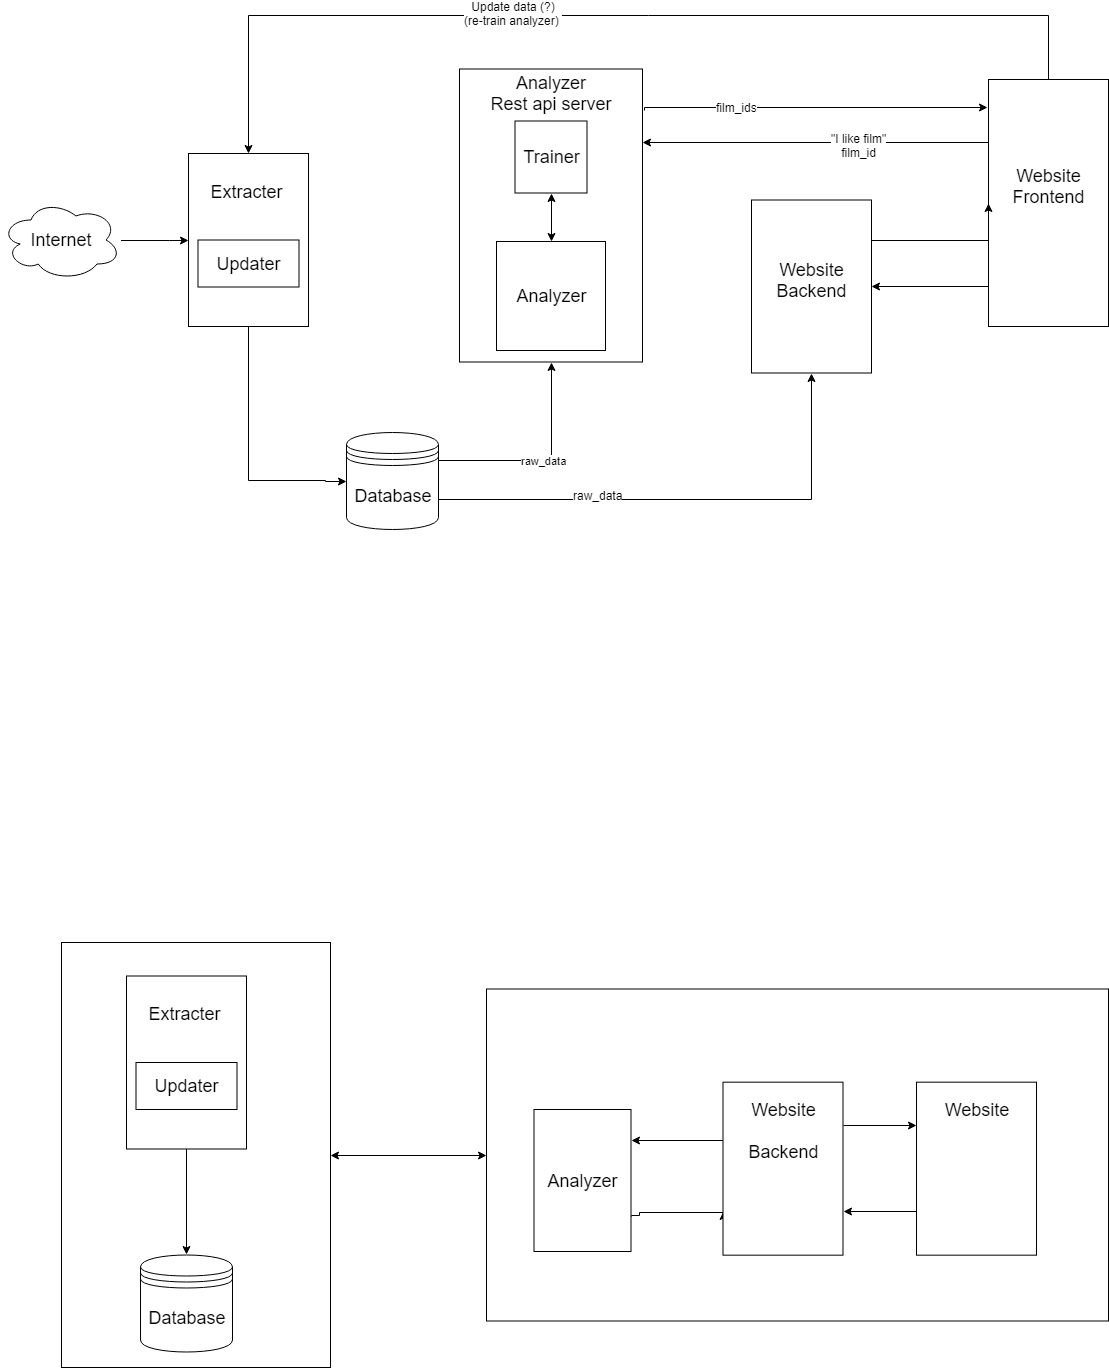

The diagram above was exported from draw.io. Its source (the exported page's mxGraphModel, read from the mxfile embedded in the PNG):
<mxGraphModel dx="1062" dy="675" grid="0" gridSize="10" guides="1" tooltips="1" connect="1" arrows="1" fold="1" page="1" pageScale="1" pageWidth="850" pageHeight="1100" background="#ffffff" math="0" shadow="0">
  <root>
    <mxCell id="0" />
    <mxCell id="1" parent="0" />
    <mxCell id="2Gl2DXEji6TOT4LhaECQ-3" value="" style="edgeStyle=orthogonalEdgeStyle;rounded=0;html=1;jettySize=auto;orthogonalLoop=1;entryX=0;entryY=0.5;entryDx=0;entryDy=0;" parent="1" source="2Gl2DXEji6TOT4LhaECQ-1" target="2Gl2DXEji6TOT4LhaECQ-5" edge="1">
      <mxGeometry relative="1" as="geometry">
        <mxPoint x="200" y="471" as="targetPoint" />
        <Array as="points">
          <mxPoint x="186" y="488" />
          <mxPoint x="186" y="488" />
        </Array>
      </mxGeometry>
    </mxCell>
    <mxCell id="2Gl2DXEji6TOT4LhaECQ-1" value="&lt;font style=&quot;font-size: 18px&quot;&gt;Internet&lt;/font&gt;" style="ellipse;shape=cloud;whiteSpace=wrap;html=1;" parent="1" vertex="1">
      <mxGeometry x="17.5" y="447.5" width="120" height="80" as="geometry" />
    </mxCell>
    <mxCell id="2Gl2DXEji6TOT4LhaECQ-9" value="" style="edgeStyle=orthogonalEdgeStyle;rounded=0;html=1;jettySize=auto;orthogonalLoop=1;entryX=0;entryY=0.5;entryDx=0;entryDy=0;" parent="1" source="2Gl2DXEji6TOT4LhaECQ-5" target="2Gl2DXEji6TOT4LhaECQ-7" edge="1">
      <mxGeometry relative="1" as="geometry">
        <mxPoint x="265" y="637.5" as="targetPoint" />
        <Array as="points">
          <mxPoint x="265" y="728" />
          <mxPoint x="342" y="728" />
          <mxPoint x="342" y="729" />
        </Array>
      </mxGeometry>
    </mxCell>
    <mxCell id="2Gl2DXEji6TOT4LhaECQ-5" value="&lt;font style=&quot;font-size: 18px&quot;&gt;Extracter&amp;nbsp;&lt;br&gt;&lt;br&gt;&lt;br&gt;&lt;br&gt;&lt;br&gt;&lt;/font&gt;&lt;br&gt;" style="rounded=0;whiteSpace=wrap;html=1;" parent="1" vertex="1">
      <mxGeometry x="205" y="401" width="120" height="173" as="geometry" />
    </mxCell>
    <mxCell id="2Gl2DXEji6TOT4LhaECQ-6" value="&lt;font style=&quot;font-size: 18px&quot;&gt;Updater&lt;/font&gt;" style="rounded=0;whiteSpace=wrap;html=1;" parent="1" vertex="1">
      <mxGeometry x="214.5" y="487.5" width="101" height="47" as="geometry" />
    </mxCell>
    <mxCell id="2Gl2DXEji6TOT4LhaECQ-12" value="raw_data" style="edgeStyle=orthogonalEdgeStyle;rounded=0;html=1;exitX=1;exitY=0.3;exitDx=0;exitDy=0;jettySize=auto;orthogonalLoop=1;entryX=0.5;entryY=1;entryDx=0;entryDy=0;" parent="1" source="2Gl2DXEji6TOT4LhaECQ-7" target="izWKnZ5vyklmRj8OZc3u-1" edge="1">
      <mxGeometry relative="1" as="geometry">
        <Array as="points">
          <mxPoint x="455" y="708" />
          <mxPoint x="568" y="708" />
        </Array>
        <mxPoint x="592" y="637" as="targetPoint" />
      </mxGeometry>
    </mxCell>
    <mxCell id="2Gl2DXEji6TOT4LhaECQ-16" style="edgeStyle=orthogonalEdgeStyle;rounded=0;html=1;jettySize=auto;orthogonalLoop=1;exitX=1;exitY=0.7;exitDx=0;exitDy=0;entryX=0.5;entryY=1;entryDx=0;entryDy=0;" parent="1" source="2Gl2DXEji6TOT4LhaECQ-7" target="2Gl2DXEji6TOT4LhaECQ-13" edge="1">
      <mxGeometry relative="1" as="geometry">
        <mxPoint x="480" y="787" as="sourcePoint" />
        <Array as="points">
          <mxPoint x="455" y="747" />
          <mxPoint x="828" y="747" />
        </Array>
        <mxPoint x="828" y="643" as="targetPoint" />
      </mxGeometry>
    </mxCell>
    <mxCell id="2Gl2DXEji6TOT4LhaECQ-24" value="raw_data" style="text;html=1;resizable=0;points=[];align=center;verticalAlign=middle;labelBackgroundColor=#ffffff;" parent="2Gl2DXEji6TOT4LhaECQ-16" vertex="1" connectable="0">
      <mxGeometry x="-0.3588" y="5" relative="1" as="geometry">
        <mxPoint as="offset" />
      </mxGeometry>
    </mxCell>
    <mxCell id="2Gl2DXEji6TOT4LhaECQ-7" value="&lt;font style=&quot;font-size: 18px&quot;&gt;Database&lt;/font&gt;" style="shape=datastore;whiteSpace=wrap;html=1;" parent="1" vertex="1">
      <mxGeometry x="363" y="680" width="92" height="97" as="geometry" />
    </mxCell>
    <mxCell id="2Gl2DXEji6TOT4LhaECQ-15" style="edgeStyle=orthogonalEdgeStyle;rounded=0;html=1;jettySize=auto;orthogonalLoop=1;exitX=1.009;exitY=0.14;exitDx=0;exitDy=0;exitPerimeter=0;entryX=-0.007;entryY=0.113;entryDx=0;entryDy=0;entryPerimeter=0;" parent="1" source="izWKnZ5vyklmRj8OZc3u-1" edge="1" target="2Gl2DXEji6TOT4LhaECQ-14">
      <mxGeometry relative="1" as="geometry">
        <mxPoint x="917" y="355" as="targetPoint" />
        <Array as="points">
          <mxPoint x="661" y="355" />
        </Array>
        <mxPoint x="675" y="355" as="sourcePoint" />
      </mxGeometry>
    </mxCell>
    <mxCell id="2Gl2DXEji6TOT4LhaECQ-22" value="film_ids" style="text;html=1;resizable=0;points=[];align=center;verticalAlign=middle;labelBackgroundColor=#ffffff;" parent="2Gl2DXEji6TOT4LhaECQ-15" vertex="1" connectable="0">
      <mxGeometry x="-0.6378" y="5" relative="1" as="geometry">
        <mxPoint x="32" y="4.5" as="offset" />
      </mxGeometry>
    </mxCell>
    <mxCell id="2Gl2DXEji6TOT4LhaECQ-17" style="edgeStyle=orthogonalEdgeStyle;rounded=0;html=1;jettySize=auto;orthogonalLoop=1;entryX=1;entryY=0.25;entryDx=0;entryDy=0;exitX=0;exitY=0.25;exitDx=0;exitDy=0;" parent="1" source="2Gl2DXEji6TOT4LhaECQ-14" target="izWKnZ5vyklmRj8OZc3u-1" edge="1">
      <mxGeometry relative="1" as="geometry">
        <mxPoint x="948" y="444" as="sourcePoint" />
        <mxPoint x="691" y="408" as="targetPoint" />
        <Array as="points">
          <mxPoint x="1005" y="390" />
        </Array>
      </mxGeometry>
    </mxCell>
    <mxCell id="2Gl2DXEji6TOT4LhaECQ-30" value="&quot;I like film&quot;&lt;br&gt;film_id&lt;br&gt;" style="text;html=1;resizable=0;points=[];align=center;verticalAlign=middle;labelBackgroundColor=#ffffff;" parent="2Gl2DXEji6TOT4LhaECQ-17" vertex="1" connectable="0">
      <mxGeometry x="-0.2437" y="2" relative="1" as="geometry">
        <mxPoint as="offset" />
      </mxGeometry>
    </mxCell>
    <mxCell id="2Gl2DXEji6TOT4LhaECQ-13" value="&lt;font style=&quot;font-size: 18px&quot;&gt;Website&lt;br&gt;Backend&lt;br&gt;&lt;/font&gt;&lt;br&gt;" style="rounded=0;whiteSpace=wrap;html=1;" parent="1" vertex="1">
      <mxGeometry x="768" y="447.5" width="120" height="173" as="geometry" />
    </mxCell>
    <mxCell id="2Gl2DXEji6TOT4LhaECQ-18" style="edgeStyle=orthogonalEdgeStyle;rounded=0;html=1;exitX=0.5;exitY=0;exitDx=0;exitDy=0;entryX=0.5;entryY=0;entryDx=0;entryDy=0;jettySize=auto;orthogonalLoop=1;" parent="1" source="2Gl2DXEji6TOT4LhaECQ-14" target="2Gl2DXEji6TOT4LhaECQ-5" edge="1">
      <mxGeometry relative="1" as="geometry">
        <Array as="points">
          <mxPoint x="1065" y="263" />
          <mxPoint x="265" y="263" />
        </Array>
      </mxGeometry>
    </mxCell>
    <mxCell id="2Gl2DXEji6TOT4LhaECQ-21" value="Update data (?)&lt;br&gt;(re-train analyzer)&amp;nbsp;" style="text;html=1;resizable=0;points=[];align=center;verticalAlign=middle;labelBackgroundColor=#ffffff;" parent="2Gl2DXEji6TOT4LhaECQ-18" vertex="1" connectable="0">
      <mxGeometry x="0.1986" y="-3" relative="1" as="geometry">
        <mxPoint as="offset" />
      </mxGeometry>
    </mxCell>
    <mxCell id="2Gl2DXEji6TOT4LhaECQ-20" style="edgeStyle=orthogonalEdgeStyle;rounded=0;html=1;jettySize=auto;orthogonalLoop=1;entryX=1;entryY=0.5;entryDx=0;entryDy=0;" parent="1" edge="1" target="2Gl2DXEji6TOT4LhaECQ-13">
      <mxGeometry relative="1" as="geometry">
        <mxPoint x="1005" y="517" as="sourcePoint" />
        <mxPoint x="910" y="517" as="targetPoint" />
        <Array as="points">
          <mxPoint x="1005" y="534" />
        </Array>
      </mxGeometry>
    </mxCell>
    <mxCell id="2Gl2DXEji6TOT4LhaECQ-14" value="&lt;font style=&quot;font-size: 18px&quot;&gt;Website&lt;br&gt;Frontend&lt;br&gt;&lt;br&gt;&lt;/font&gt;&lt;br&gt;" style="rounded=0;whiteSpace=wrap;html=1;" parent="1" vertex="1">
      <mxGeometry x="1005" y="327" width="120" height="247" as="geometry" />
    </mxCell>
    <mxCell id="2Gl2DXEji6TOT4LhaECQ-19" style="edgeStyle=orthogonalEdgeStyle;rounded=0;html=1;exitX=1;exitY=0.25;exitDx=0;exitDy=0;jettySize=auto;orthogonalLoop=1;entryX=0;entryY=0.5;entryDx=0;entryDy=0;" parent="1" source="2Gl2DXEji6TOT4LhaECQ-13" edge="1" target="2Gl2DXEji6TOT4LhaECQ-14">
      <mxGeometry relative="1" as="geometry">
        <mxPoint x="1005" y="460" as="targetPoint" />
        <Array as="points">
          <mxPoint x="888" y="488" />
        </Array>
      </mxGeometry>
    </mxCell>
    <mxCell id="2Gl2DXEji6TOT4LhaECQ-37" value="" style="rounded=0;whiteSpace=wrap;html=1;" parent="1" vertex="1">
      <mxGeometry x="78" y="1190" width="269" height="425" as="geometry" />
    </mxCell>
    <mxCell id="2Gl2DXEji6TOT4LhaECQ-38" value="" style="rounded=0;whiteSpace=wrap;html=1;" parent="1" vertex="1">
      <mxGeometry x="503" y="1236.5" width="622" height="332" as="geometry" />
    </mxCell>
    <mxCell id="2Gl2DXEji6TOT4LhaECQ-39" value="" style="endArrow=classic;startArrow=classic;html=1;entryX=0;entryY=0.5;entryDx=0;entryDy=0;exitX=1;exitY=0.5;exitDx=0;exitDy=0;" parent="1" source="2Gl2DXEji6TOT4LhaECQ-37" target="2Gl2DXEji6TOT4LhaECQ-38" edge="1">
      <mxGeometry width="50" height="50" relative="1" as="geometry">
        <mxPoint x="521" y="1467" as="sourcePoint" />
        <mxPoint x="571" y="1417" as="targetPoint" />
      </mxGeometry>
    </mxCell>
    <mxCell id="2Gl2DXEji6TOT4LhaECQ-40" value="" style="edgeStyle=orthogonalEdgeStyle;rounded=0;html=1;jettySize=auto;orthogonalLoop=1;entryX=0.5;entryY=0;entryDx=0;entryDy=0;" parent="1" source="2Gl2DXEji6TOT4LhaECQ-41" target="2Gl2DXEji6TOT4LhaECQ-43" edge="1">
      <mxGeometry relative="1" as="geometry">
        <mxPoint x="203" y="1459.9999389648438" as="targetPoint" />
        <Array as="points" />
      </mxGeometry>
    </mxCell>
    <mxCell id="2Gl2DXEji6TOT4LhaECQ-41" value="&lt;font style=&quot;font-size: 18px&quot;&gt;Extracter&amp;nbsp;&lt;br&gt;&lt;br&gt;&lt;br&gt;&lt;br&gt;&lt;br&gt;&lt;/font&gt;&lt;br&gt;" style="rounded=0;whiteSpace=wrap;html=1;" parent="1" vertex="1">
      <mxGeometry x="143" y="1223.4999389648438" width="120" height="173" as="geometry" />
    </mxCell>
    <mxCell id="2Gl2DXEji6TOT4LhaECQ-42" value="&lt;font style=&quot;font-size: 18px&quot;&gt;Updater&lt;/font&gt;" style="rounded=0;whiteSpace=wrap;html=1;" parent="1" vertex="1">
      <mxGeometry x="152.5" y="1309.9999389648438" width="101" height="47" as="geometry" />
    </mxCell>
    <mxCell id="2Gl2DXEji6TOT4LhaECQ-43" value="&lt;font style=&quot;font-size: 18px&quot;&gt;Database&lt;/font&gt;" style="shape=datastore;whiteSpace=wrap;html=1;" parent="1" vertex="1">
      <mxGeometry x="157" y="1502.4999389648438" width="92" height="97" as="geometry" />
    </mxCell>
    <mxCell id="2Gl2DXEji6TOT4LhaECQ-44" style="edgeStyle=orthogonalEdgeStyle;rounded=0;html=1;jettySize=auto;orthogonalLoop=1;entryX=0;entryY=0.75;entryDx=0;entryDy=0;exitX=1;exitY=0.75;exitDx=0;exitDy=0;" parent="1" source="2Gl2DXEji6TOT4LhaECQ-55" target="2Gl2DXEji6TOT4LhaECQ-50" edge="1">
      <mxGeometry relative="1" as="geometry">
        <mxPoint x="691" y="1460" as="sourcePoint" />
        <mxPoint x="991" y="1541" as="targetPoint" />
        <Array as="points">
          <mxPoint x="656" y="1463" />
          <mxPoint x="656" y="1460" />
        </Array>
      </mxGeometry>
    </mxCell>
    <mxCell id="2Gl2DXEji6TOT4LhaECQ-48" style="edgeStyle=orthogonalEdgeStyle;rounded=0;html=1;exitX=0.031;exitY=0.335;exitDx=0;exitDy=0;jettySize=auto;orthogonalLoop=1;exitPerimeter=0;" parent="1" source="2Gl2DXEji6TOT4LhaECQ-50" edge="1">
      <mxGeometry relative="1" as="geometry">
        <mxPoint x="648" y="1388" as="targetPoint" />
      </mxGeometry>
    </mxCell>
    <mxCell id="2Gl2DXEji6TOT4LhaECQ-50" value="&lt;font style=&quot;font-size: 18px&quot;&gt;Website&lt;br&gt;&lt;br&gt;Backend&lt;br&gt;&lt;br&gt;&lt;br&gt;&lt;br&gt;&lt;/font&gt;&lt;br&gt;" style="rounded=0;whiteSpace=wrap;html=1;" parent="1" vertex="1">
      <mxGeometry x="739.5" y="1329.6668294270835" width="120" height="173" as="geometry" />
    </mxCell>
    <mxCell id="2Gl2DXEji6TOT4LhaECQ-51" style="edgeStyle=orthogonalEdgeStyle;rounded=0;html=1;jettySize=auto;orthogonalLoop=1;exitX=0;exitY=0.75;exitDx=0;exitDy=0;entryX=1;entryY=0.75;entryDx=0;entryDy=0;" parent="1" source="2Gl2DXEji6TOT4LhaECQ-52" target="2Gl2DXEji6TOT4LhaECQ-50" edge="1">
      <mxGeometry relative="1" as="geometry">
        <mxPoint x="1192.666666666667" y="1538.83349609375" as="sourcePoint" />
        <mxPoint x="1108" y="1552" as="targetPoint" />
        <Array as="points" />
      </mxGeometry>
    </mxCell>
    <mxCell id="2Gl2DXEji6TOT4LhaECQ-52" value="&lt;font style=&quot;font-size: 18px&quot;&gt;Website&lt;br&gt;&lt;br&gt;&lt;br&gt;&lt;br&gt;&lt;br&gt;&lt;br&gt;&lt;/font&gt;&lt;br&gt;" style="rounded=0;whiteSpace=wrap;html=1;" parent="1" vertex="1">
      <mxGeometry x="933" y="1329.6668294270835" width="120" height="173" as="geometry" />
    </mxCell>
    <mxCell id="2Gl2DXEji6TOT4LhaECQ-53" style="edgeStyle=orthogonalEdgeStyle;rounded=0;html=1;exitX=1;exitY=0.25;exitDx=0;exitDy=0;jettySize=auto;orthogonalLoop=1;entryX=0;entryY=0.25;entryDx=0;entryDy=0;" parent="1" source="2Gl2DXEji6TOT4LhaECQ-50" target="2Gl2DXEji6TOT4LhaECQ-52" edge="1">
      <mxGeometry relative="1" as="geometry">
        <mxPoint x="1192.666666666667" y="1482.1668294270835" as="targetPoint" />
        <Array as="points" />
      </mxGeometry>
    </mxCell>
    <mxCell id="2Gl2DXEji6TOT4LhaECQ-55" value="&lt;span&gt;&lt;font style=&quot;font-size: 18px&quot;&gt;Analyzer&lt;/font&gt;&lt;/span&gt;" style="rounded=0;whiteSpace=wrap;html=1;" parent="1" vertex="1">
      <mxGeometry x="550.5" y="1357" width="97" height="142" as="geometry" />
    </mxCell>
    <mxCell id="izWKnZ5vyklmRj8OZc3u-1" value="&lt;font style=&quot;font-size: 18px&quot;&gt;Analyzer&lt;br&gt;Rest api server&lt;br&gt;&lt;/font&gt;&lt;br&gt;&lt;br&gt;&lt;br&gt;&lt;br&gt;&lt;br&gt;&lt;br&gt;&lt;br&gt;&lt;br&gt;&lt;br&gt;&lt;br&gt;&lt;br&gt;&lt;br&gt;&lt;br&gt;&lt;br&gt;&lt;br&gt;&lt;br&gt;&lt;br&gt;&lt;br&gt;" style="rounded=0;whiteSpace=wrap;html=1;" vertex="1" parent="1">
      <mxGeometry x="476" y="316.5" width="183" height="293" as="geometry" />
    </mxCell>
    <mxCell id="izWKnZ5vyklmRj8OZc3u-2" value="&lt;font style=&quot;font-size: 18px&quot;&gt;Analyzer&lt;/font&gt;" style="whiteSpace=wrap;html=1;aspect=fixed;" vertex="1" parent="1">
      <mxGeometry x="513" y="489" width="109" height="109" as="geometry" />
    </mxCell>
    <mxCell id="izWKnZ5vyklmRj8OZc3u-3" value="&lt;font style=&quot;font-size: 18px&quot;&gt;Trainer&lt;/font&gt;" style="whiteSpace=wrap;html=1;aspect=fixed;" vertex="1" parent="1">
      <mxGeometry x="531.5" y="368.5" width="72" height="72" as="geometry" />
    </mxCell>
    <mxCell id="izWKnZ5vyklmRj8OZc3u-4" value="" style="endArrow=classic;startArrow=classic;html=1;exitX=0.5;exitY=0;exitDx=0;exitDy=0;entryX=0.5;entryY=1;entryDx=0;entryDy=0;" edge="1" parent="1" source="izWKnZ5vyklmRj8OZc3u-2" target="izWKnZ5vyklmRj8OZc3u-3">
      <mxGeometry width="50" height="50" relative="1" as="geometry">
        <mxPoint x="566.5" y="483.5" as="sourcePoint" />
        <mxPoint x="567" y="457" as="targetPoint" />
      </mxGeometry>
    </mxCell>
  </root>
</mxGraphModel>